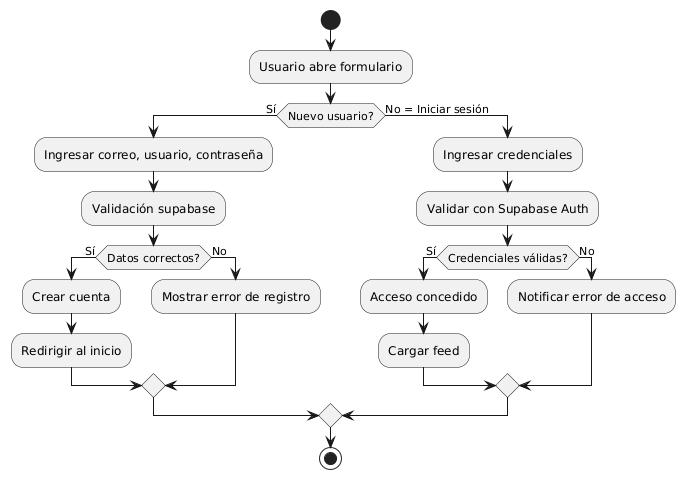

The diagram above was rendered by PlantUML. Its source (embedded in the PNG):
@startuml
start
:Usuario abre formulario;

if (Nuevo usuario?) then (Sí)
  :Ingresar correo, usuario, contraseña;
  :Validación supabase;
  
  if (Datos correctos?) then (Sí)
    :Crear cuenta;
    :Redirigir al inicio;
  else (No)
    :Mostrar error de registro;
  endif

else (No = Iniciar sesión)
  :Ingresar credenciales;
  :Validar con Supabase Auth;

  if (Credenciales válidas?) then (Sí)
    :Acceso concedido;
    :Cargar feed;
  else (No)
    :Notificar error de acceso;
  endif
endif

stop
@enduml